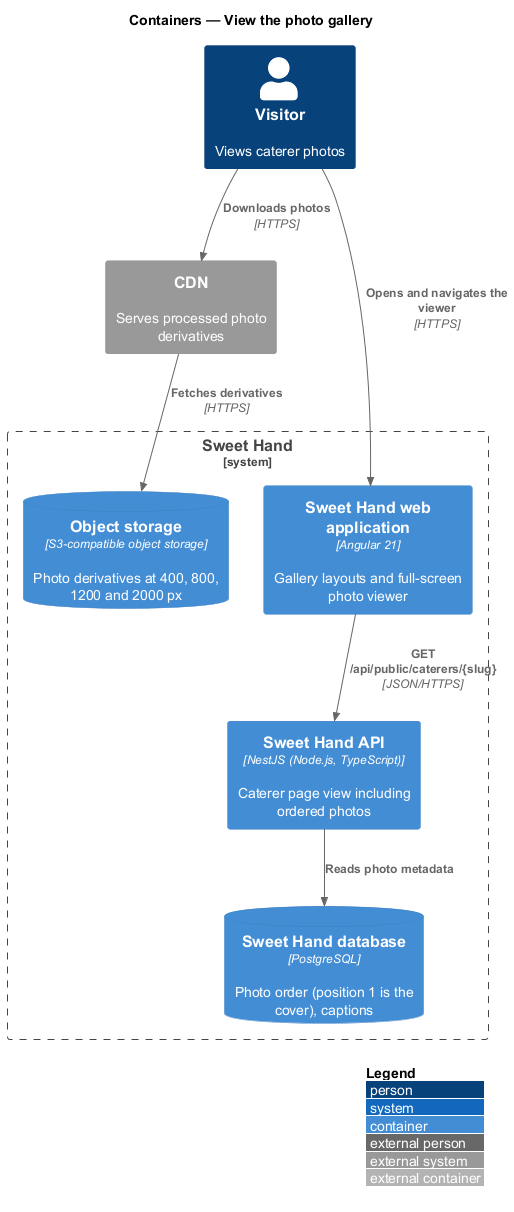

The diagram above was rendered by PlantUML. Its source (embedded in the PNG):
@startuml
!include <C4/C4_Container>
LAYOUT_WITH_LEGEND()
title Containers — View the photo gallery

Person(visitor, "Visitor", "Views caterer photos")
System_Ext(cdn, "CDN", "Serves processed photo derivatives")
System_Boundary(sweethand, "Sweet Hand") {
  Container(web, "Sweet Hand web application", "Angular 21", "Gallery layouts and full-screen photo viewer")
  Container(api, "Sweet Hand API", "NestJS (Node.js, TypeScript)", "Caterer page view including ordered photos")
  ContainerDb(db, "Sweet Hand database", "PostgreSQL", "Photo order (position 1 is the cover), captions")
  ContainerDb(storage, "Object storage", "S3-compatible object storage", "Photo derivatives at 400, 800, 1200 and 2000 px")
}
Rel(visitor, web, "Opens and navigates the viewer", "HTTPS")
Rel(visitor, cdn, "Downloads photos", "HTTPS")
Rel(web, api, "GET /api/public/caterers/{slug}", "JSON/HTTPS")
Rel(api, db, "Reads photo metadata")
Rel(cdn, storage, "Fetches derivatives", "HTTPS")
@enduml